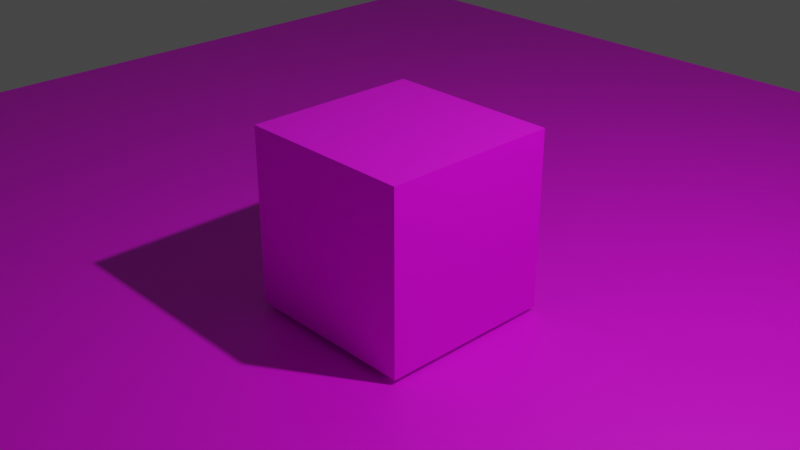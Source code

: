# Source: ludo.blend  (saved by Blender 3.6.13; exported with 4.5.12 LTS)
import bpy
from mathutils import Matrix  # noqa: F401  (used for matrix-valued properties, if any)

bpy.ops.wm.read_factory_settings(use_empty=True)
scene = bpy.context.scene
scene.name = 'Scene'

# ---- collections
col_collection = bpy.data.collections.new('Collection'); scene.collection.children.link(col_collection)

# ---- images (referenced by path relative to the original .blend; pixels are not part of the script)
import os
ASSET_DIR = os.environ.get("B2B_ASSET_DIR", "")  # directory of the original .blend (textures are referenced by path, not embedded)
HERE = os.path.dirname(os.path.abspath(__file__))  # packed textures are extracted next to this script under _unpacked/

def load_image(name, relpath, width, height, colorspace="sRGB"):
    """Load a texture the original file referenced (path relative to the .blend, or extracted next to this script)."""
    p = next((c for c in (os.path.join(HERE, relpath), os.path.join(ASSET_DIR, relpath)) if relpath and os.path.exists(c)), "")
    if p:
        img = bpy.data.images.load(p, check_existing=True)
        img.name = name
    else:  # same state as the original file: an image datablock whose file is absent (Cycles renders it pink)
        img = bpy.data.images.new(name, width, height)
        img.source = "FILE"
        img.filepath = "//" + (relpath or name)
    img.colorspace_settings.name = colorspace
    return img
img_63caa2a915886143c80f25d23788e153_jpg = load_image('63caa2a915886143c80f25d23788e153.jpg', '63caa2a915886143c80f25d23788e153.jpg', 1024, 1024, 'sRGB')
img_color_home__39668_1623910258_960_960_webp = load_image('Color_home__39668.1623910258.960.960.webp', 'Color_home__39668.1623910258.960.960.webp', 1024, 1024, 'sRGB')

# ---- materials (node trees are filled in below, after node groups)
mat_material = bpy.data.materials.new('Material')
mat_material.alpha_threshold = 0.0
mat_material.use_transparent_shadow = False
mat_material.roughness = 0.5
mat_material.line_color = (0.0, 0.0, 0.0, 1.0)
mat_material_001 = bpy.data.materials.new('Material.001')
mat_material_001.use_transparent_shadow = False

# ---- material node trees
mat_material.use_nodes = True; mat_material.node_tree.nodes.clear()
_N = mat_material.node_tree.nodes; _L = mat_material.node_tree.links
n0 = _N.new('ShaderNodeOutputMaterial'); n0.name = 'Material Output'; n0.location = (300, 300)
n1 = _N.new('ShaderNodeBsdfPrincipled'); n1.name = 'Principled BSDF'; n1.location = (10, 300)
n1.distribution = 'GGX'
n1.subsurface_method = 'RANDOM_WALK_SKIN'
n1.inputs[3].default_value = 1.45
n1.inputs[27].default_value = (0.0, 0.0, 0.0, 1.0)
n1.inputs[28].default_value = 1.0
n2 = _N.new('ShaderNodeTexImage'); n2.name = 'Image Texture'; n2.location = (-280, 271)
n2.image = img_63caa2a915886143c80f25d23788e153_jpg
_L.new(n1.outputs[0], n0.inputs[0])
_L.new(n2.outputs[0], n1.inputs[0])
n0.is_active_output = True
mat_material_001.use_nodes = True; mat_material_001.node_tree.nodes.clear()
_N = mat_material_001.node_tree.nodes; _L = mat_material_001.node_tree.links
n0 = _N.new('ShaderNodeBsdfPrincipled'); n0.name = 'Principled BSDF'; n0.location = (10, 300)
n0.distribution = 'GGX'
n0.subsurface_method = 'RANDOM_WALK_SKIN'
n0.inputs[3].default_value = 1.45
n0.inputs[27].default_value = (0.0, 0.0, 0.0, 1.0)
n0.inputs[28].default_value = 1.0
n1 = _N.new('ShaderNodeOutputMaterial'); n1.name = 'Material Output'; n1.location = (300, 300)
n2 = _N.new('ShaderNodeTexImage'); n2.name = 'Image Texture'; n2.location = (-280, 271)
n2.image = img_color_home__39668_1623910258_960_960_webp
_L.new(n0.outputs[0], n1.inputs[0])
_L.new(n2.outputs[0], n0.inputs[0])
n1.is_active_output = True

# ---- world
world_world = bpy.data.worlds.new('World'); scene.world = world_world
world_world.use_nodes = True; world_world.node_tree.nodes.clear()
_N = world_world.node_tree.nodes; _L = world_world.node_tree.links
n0 = _N.new('ShaderNodeOutputWorld'); n0.name = 'World Output'; n0.location = (300, 300)
n1 = _N.new('ShaderNodeBackground'); n1.name = 'Background'; n1.location = (10, 300)
n1.inputs[0].default_value = (0.05088, 0.05088, 0.05088, 1.0)
_L.new(n1.outputs[0], n0.inputs[0])
n0.is_active_output = True
world_world.color = (0.05088, 0.05088, 0.05088)
world_world.use_sun_shadow = False
world_world.sun_shadow_jitter_overblur = 0.0

# ---- cameras
cam_camera = bpy.data.cameras.new('Camera')
cam_camera.clip_end = 100.0
cam_camera.ortho_scale = 7.314

# ---- lights
light_light = bpy.data.lights.new('Light', 'POINT')
light_light.transmission_factor = 0.0
light_light.energy = 1000.0
light_light.shadow_soft_size = 0.1
light_light.shadow_maximum_resolution = 0.006
light_light.use_absolute_resolution = True

# ---- meshes
me_cube = bpy.data.meshes.new('Cube')
me_cube.from_pydata([(1.0, 1.0, 1.0), (1.0, 1.0, -1.0), (1.0, -1.0, 1.0), (1.0, -1.0, -1.0), (-1.0, 1.0, 1.0), (-1.0, 1.0, -1.0), (-1.0, -1.0, 1.0), (-1.0, -1.0, -1.0)], [], [(0, 4, 6, 2), (3, 2, 6, 7), (7, 6, 4, 5), (5, 1, 3, 7), (1, 0, 2, 3), (5, 4, 0, 1)])
_uv = me_cube.uv_layers.new(name='UVMap')
_uv.uv.foreach_set('vector', [0.945, 0.1129, 0.9501, 0.4224, 0.7139, 0.4178, 0.7036, 0.08998, 0.3716, 0.5897, 0.6171, 0.5897, 0.6171, 0.9085, 0.3716, 0.9085, 0.05618, 0.623, 0.3061, 0.623, 0.3061, 0.8729, 0.05618, 0.8729, 0.6156, 0.08284, 0.6225, 0.4244, 0.3794, 0.429, 0.3794, 0.07826, 0.702, 0.5914, 0.9519, 0.5914, 0.9468, 0.9032, 0.6968, 0.9032, 0.06001, 0.0986, 0.2963, 0.0986, 0.3048, 0.4104, 0.05317, 0.4081])
me_cube.materials.append(mat_material)
me_cube.use_mirror_vertex_groups = False
me_cube.update()
me_plane = bpy.data.meshes.new('Plane')
me_plane.from_pydata([(-1.0, -1.0, 0.0), (1.0, -1.0, 0.0), (-1.0, 1.0, 0.0), (1.0, 1.0, 0.0)], [], [(0, 1, 3, 2)])
_uv = me_plane.uv_layers.new(name='UVMap')
_uv.uv.foreach_set('vector', [0.0, 0.0, 1.0, 0.0, 1.0, 1.0, 0.0, 1.0])
me_plane.materials.append(mat_material_001)
me_plane.update()

# ---- objects
ob_cube = bpy.data.objects.new('Cube', me_cube)
ob_light = bpy.data.objects.new('Light', light_light)
ob_camera = bpy.data.objects.new('Camera', cam_camera)
ob_plane = bpy.data.objects.new('Plane', me_plane)

# ---- transforms, parenting, visibility, modifiers, constraints
ob_cube.location = (0.0, 0.0, 0.0)
ob_cube.lock_rotations_4d = False
ob_cube.empty_display_type = 'ARROWS'
ob_cube.lineart.crease_threshold = 0.0
ob_light.location = (4.076, 1.005, 5.904)
ob_light.rotation_euler = (0.6503, 0.05522, 1.866)
ob_light.lock_rotations_4d = False
ob_light.empty_display_type = 'ARROWS'
ob_light.color = (0.0, 0.0, 0.0, 0.0)
ob_light.lineart.crease_threshold = 0.0
ob_camera.location = (7.359, -6.926, 4.958)
ob_camera.rotation_euler = (1.109, 0.0, 0.8149)
ob_camera.lock_rotations_4d = False
ob_camera.empty_display_type = 'ARROWS'
ob_camera.color = (0.0, 0.0, 0.0, 0.0)
ob_camera.display_type = 'WIRE'
ob_camera.lineart.crease_threshold = 0.0
ob_plane.location = (0.0, 0.0, -1.058)
ob_plane.scale = (9.287, 9.287, 9.287)

# ---- collection membership
col_collection.objects.link(ob_cube)
col_collection.objects.link(ob_light)
col_collection.objects.link(ob_camera)
col_collection.objects.link(ob_plane)

# ---- scene / render settings (as saved in the file)
scene.camera = ob_camera
scene.frame_start = 1; scene.frame_end = 250; scene.frame_set(1)
scene.render.engine = 'BLENDER_EEVEE_NEXT'
scene.cycles.sampling_pattern = 'TABULATED_SOBOL'
scene.view_settings.view_transform = 'Filmic'
bpy.context.view_layer.update()
